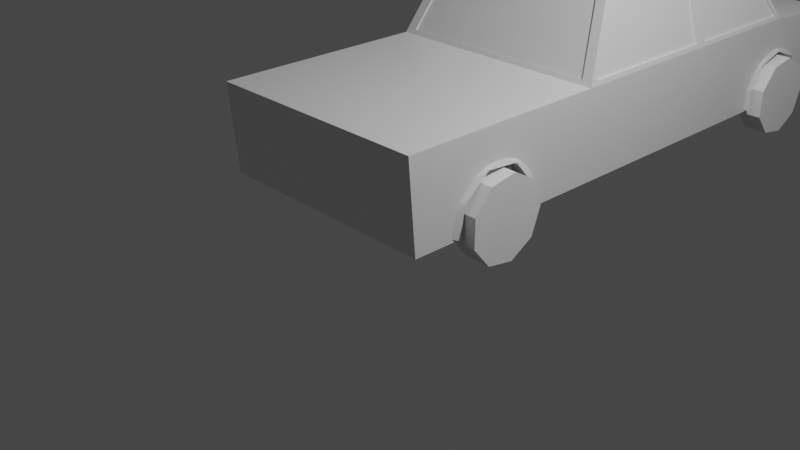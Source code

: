 # Source: untitled.blend  (saved by Blender 3.2.14; exported with 4.5.12 LTS)
import bpy
from mathutils import Matrix  # noqa: F401  (used for matrix-valued properties, if any)

bpy.ops.wm.read_factory_settings(use_empty=True)
scene = bpy.context.scene
scene.name = 'Scene'

# ---- collections
col_collection = bpy.data.collections.new('Collection'); scene.collection.children.link(col_collection)

# ---- materials (node trees are filled in below, after node groups)
mat_material = bpy.data.materials.new('Material')
mat_material.alpha_threshold = 0.0
mat_material.use_transparent_shadow = False
mat_material.line_color = (0.0, 0.0, 0.0, 1.0)

# ---- material node trees
mat_material.use_nodes = True; mat_material.node_tree.nodes.clear()
_N = mat_material.node_tree.nodes; _L = mat_material.node_tree.links
n0 = _N.new('ShaderNodeOutputMaterial'); n0.name = 'Material Output'; n0.location = (300, 300)
n1 = _N.new('ShaderNodeBsdfPrincipled'); n1.name = 'Principled BSDF'; n1.location = (10, 300)
n1.distribution = 'GGX'
n1.subsurface_method = 'RANDOM_WALK_SKIN'
n1.inputs[2].default_value = 0.4
n1.inputs[3].default_value = 1.45
n1.inputs[27].default_value = (0.0, 0.0, 0.0, 1.0)
n1.inputs[28].default_value = 1.0
_L.new(n1.outputs[0], n0.inputs[0])
n0.is_active_output = True

# ---- world
world_world = bpy.data.worlds.new('World'); scene.world = world_world
world_world.use_nodes = True; world_world.node_tree.nodes.clear()
_N = world_world.node_tree.nodes; _L = world_world.node_tree.links
n0 = _N.new('ShaderNodeOutputWorld'); n0.name = 'World Output'; n0.location = (300, 300)
n1 = _N.new('ShaderNodeBackground'); n1.name = 'Background'; n1.location = (10, 300)
n1.inputs[0].default_value = (0.05088, 0.05088, 0.05088, 1.0)
_L.new(n1.outputs[0], n0.inputs[0])
n0.is_active_output = True
world_world.color = (0.05088, 0.05088, 0.05088)
world_world.use_sun_shadow = False
world_world.sun_shadow_jitter_overblur = 0.0

# ---- cameras
cam_camera = bpy.data.cameras.new('Camera')
cam_camera.clip_end = 100.0
cam_camera.ortho_scale = 7.314

# ---- lights
light_light = bpy.data.lights.new('Light', 'POINT')
light_light.transmission_factor = 0.0
light_light.energy = 1000.0
light_light.shadow_soft_size = 0.1
light_light.shadow_maximum_resolution = 0.006
light_light.use_absolute_resolution = True

# ---- meshes
me_cube = bpy.data.meshes.new('Cube')
me_cube.from_pydata([(1.28, 1.311, 1.4), (1.28, 2.4, 0.4), (-1.1, 0.5199, 0.4101), (1.28, -1.1, 1.4), (1.28, -1.012, 0.4032), (-1.28, 1.311, 1.4), (-1.28, 2.4, 0.4), (-1.28, -1.1, 1.4), (-1.28, -1.007, 0.4007), (1.28, 4.8, 1.4), (-1.28, 4.8, 1.4), (1.28, 6.0, 1.3), (1.28, 5.891, 0.4011), (-1.28, 6.0, 1.3), (-1.28, 5.885, 0.4028), (1.28, 0.25, 1.4), (-1.28, 0.25, 1.4), (1.453e-09, 4.15, 0.4), (-1.1, -0.4883, 0.4048), (-1.1, -0.4126, 0.7738), (-1.1, -0.1916, 0.965), (-1.1, 0.148, 0.9959), (-1.1, 0.426, 0.7951), (1.1, 0.5197, 0.4023), (1.1, -0.4883, 0.4048), (1.1, -0.4126, 0.7738), (1.1, -0.1486, 0.9876), (1.1, 0.1597, 0.9838), (1.1, 0.3995, 0.8382), (1.1, 5.303, 0.4001), (1.1, 4.324, 0.4), (1.1, 4.32, 0.6367), (1.1, 4.572, 0.9554), (1.1, 4.948, 0.9959), (1.1, 5.285, 0.7161), (-1.1, 5.303, 0.4001), (-1.1, 4.312, 0.4048), (-1.1, 4.437, 0.8583), (-1.1, 4.802, 1.008), (-1.1, 5.127, 0.9068), (-1.1, 5.307, 0.612), (-1.28, 0.2915, 0.9181), (-1.28, 0.2667, 0.9313), (-1.28, 0.3672, 0.856), (-1.28, 0.4294, 0.7802), (-1.28, 0.4723, 0.7), (1.28, -0.4752, 0.4), (1.28, -0.1777, 0.9643), (1.28, -0.08387, 0.9928), (1.28, 0.2667, 0.9313), (1.28, 0.1112, 0.9928), (1.28, 0.205, 0.9643), (1.28, 0.01367, 1.002), (1.28, -0.4021, 0.7802), (1.28, -0.4449, 0.7), (1.28, -0.2641, 0.9181), (1.28, -0.3399, 0.856), (1.28, 4.323, 0.4049), (1.28, 4.325, 0.4), (1.28, 4.314, 0.5024), (1.28, 4.323, 0.5999), (1.28, 4.355, 0.7), (1.28, 4.352, 0.6937), (-1.28, 4.355, 0.7), (-1.28, 4.398, 0.7802), (-1.28, 4.46, 0.856), (-1.28, 4.8, 1.001), (-1.28, 4.622, 0.9643), (-1.28, 4.716, 0.9928), (-1.28, 4.536, 0.9181), (-1.28, 4.325, 0.4), (1.28, 5.303, 0.4), (-1.28, 5.303, 0.4), (-1.28, 5.28, 0.68), (-1.28, 5.314, 0.5024), (-1.28, 5.304, 0.4049), (-1.28, 5.304, 0.5999), (-1.28, 4.814, 1.002), (-1.28, 5.005, 0.9643), (-1.28, 4.911, 0.9928), (-1.28, 5.167, 0.856), (-1.28, 5.091, 0.9181), (-1.28, 5.276, 0.6937), (-1.28, 5.229, 0.7802), (-1.28, 4.352, 0.6937), (-1.28, 4.323, 0.4049), (-1.28, 4.314, 0.5024), (-1.28, 4.323, 0.5999), (1.28, 4.814, 1.002), (1.28, 4.8, 1.001), (1.28, 5.005, 0.9643), (1.28, 4.911, 0.9928), (1.28, 5.276, 0.6937), (1.28, 5.28, 0.68), (1.28, 5.229, 0.7802), (1.28, 5.167, 0.856), (1.28, 5.091, 0.9181), (1.28, 5.304, 0.4049), (1.28, 5.314, 0.5024), (1.28, 5.304, 0.5999), (1.28, 4.398, 0.7802), (1.28, 4.46, 0.856), (1.28, 4.622, 0.9643), (1.28, 4.716, 0.9928), (1.28, 4.536, 0.9181), (1.28, -0.4767, 0.5999), (1.28, -0.4483, 0.6937), (1.28, -0.4863, 0.5024), (1.28, -0.4767, 0.4049), (1.28, 0.4723, 0.7), (1.28, 0.4756, 0.6937), (1.28, 0.5137, 0.5024), (1.28, 0.5041, 0.4049), (1.28, 0.5041, 0.5999), (1.28, 0.5026, 0.4), (1.28, 0.2915, 0.9181), (1.28, 0.4294, 0.7802), (1.28, 0.3672, 0.856), (-1.28, -0.4752, 0.4), (-1.28, 0.5026, 0.4), (-1.28, 0.4756, 0.6937), (-1.28, 0.5137, 0.5024), (-1.28, 0.5041, 0.5999), (-1.28, 0.5041, 0.4049), (-1.28, -0.4449, 0.7), (-1.28, -0.4483, 0.6937), (-1.28, -0.4767, 0.5999), (-1.28, -0.4863, 0.5024), (-1.28, -0.4767, 0.4049), (-1.28, -0.4021, 0.7802), (-1.28, -0.1777, 0.9643), (-1.28, -0.2641, 0.9181), (-1.28, -0.3399, 0.856), (-1.28, 0.01367, 1.002), (-1.28, 0.205, 0.9643), (-1.28, 0.1112, 0.9928), (-1.28, -0.08387, 0.9928), (1.309, -0.1331, 0.9903), (1.309, 0.2377, 0.9589), (1.309, -0.4347, 0.7466), (1.309, -0.4765, 0.4), (1.31, 0.505, 0.6483), (1.309, 0.5027, 0.4), (1.309, 4.323, 0.4), (1.309, 4.337, 0.6638), (1.309, 5.303, 0.4), (1.309, 4.828, 1.007), (1.31, 5.312, 0.5864), (1.31, 5.143, 0.8941), (1.309, 4.502, 0.9079), (-1.309, 4.393, 0.7809), (-1.31, 4.615, 0.9679), (-1.316, 4.318, 0.3991), (-1.309, 5.256, 0.7583), (-1.309, 5.305, 0.4), (-1.309, 4.932, 1.003), (-1.309, 0.1908, 0.9753), (-1.309, 0.4534, 0.7581), (-1.309, 0.5048, 0.3999), (-1.309, -0.4032, 0.7893), (-1.315, -0.482, 0.3992), (-1.309, -0.1331, 0.9903), (1.267, -0.5793, 0.4307), (1.268, -0.166, 1.035), (1.268, 0.2985, 0.9875), (1.268, 0.07122, 1.059), (1.268, -0.4916, 0.7904), (1.268, -0.5475, 0.6858), (1.267, -0.3751, 0.9225), (1.268, -0.5819, 0.5723), (1.268, -0.5935, 0.4543), (1.267, 0.5906, 0.6415), (1.265, 0.6072, 0.4373), (1.267, 0.4819, 0.838), (-1.268, 0.2985, 0.9875), (-1.267, 0.4819, 0.838), (-1.267, 0.5906, 0.6415), (-1.267, -0.5794, 0.4307), (-1.265, 0.607, 0.4373), (-1.268, -0.5475, 0.6858), (-1.268, -0.5819, 0.5723), (-1.268, -0.5935, 0.4543), (-1.268, -0.4916, 0.7904), (-1.268, -0.166, 1.035), (-1.267, -0.3751, 0.9225), (-1.268, 0.07122, 1.059), (1.265, 4.223, 0.4404), (1.267, 4.239, 0.6418), (1.265, 5.405, 0.4404), (1.268, 4.814, 1.056), (1.268, 4.99, 1.032), (1.267, 5.352, 0.7287), (1.267, 5.197, 0.9204), (1.268, 5.402, 0.5732), (1.268, 4.315, 0.7895), (1.267, 4.43, 0.9204), (1.268, 4.638, 1.032), (-1.267, 4.239, 0.6418), (-1.268, 4.315, 0.7895), (-1.267, 4.43, 0.9204), (-1.268, 4.814, 1.056), (-1.268, 4.638, 1.032), (-1.265, 4.223, 0.4404), (-1.267, 5.352, 0.7287), (-1.265, 5.405, 0.4404), (-1.268, 5.402, 0.5732), (-1.268, 4.99, 1.032), (-1.267, 5.197, 0.9204)], [], [(16, 7, 3), (7, 8, 4), (43, 41, 42, 16, 5, 45, 44), (11, 12, 14), (14, 12, 17), (11, 13, 10), (9, 11, 10), (6, 17, 23), (9, 12, 11), (98, 97, 71, 12, 93, 99), (117, 116, 109, 0, 15, 49, 115), (8, 118, 18), (1, 114, 23), (5, 15, 0), (119, 2, 123), (18, 118, 128), (18, 128, 127), (18, 127, 126), (19, 125, 124), (19, 129, 132), (20, 131, 130), (20, 130, 136), (21, 133, 135), (21, 135, 134), (21, 134, 42), (22, 44, 45), (2, 122, 121), (112, 23, 114), (28, 110, 109, 116), (31, 100, 61), (96, 33, 34, 95), (34, 99, 93), (72, 35, 75), (36, 70, 85), (36, 85, 86), (36, 86, 87), (37, 84, 63), (37, 64, 65), (37, 65, 69), (37, 69, 67), (38, 68, 66), (38, 77, 79), (39, 78, 81), (39, 81, 80), (39, 80, 83), (40, 82, 73), (40, 76, 74), (54, 139, 106), (106, 139, 105), (108, 140, 46), (107, 140, 108), (48, 137, 47), (49, 138, 51), (113, 141, 110), (114, 142, 112), (109, 141, 116), (53, 139, 54), (47, 137, 55), (111, 141, 113), (93, 147, 92), (59, 143, 57), (102, 149, 104), (61, 144, 62), (71, 145, 97), (62, 144, 60), (94, 148, 95), (99, 147, 93), (101, 149, 100), (95, 148, 96), (88, 146, 89), (96, 148, 90), (98, 147, 99), (89, 146, 103), (91, 146, 88), (104, 149, 101), (57, 143, 58), (80, 153, 83), (69, 151, 67), (70, 152, 85), (85, 152, 86), (79, 155, 78), (82, 153, 73), (86, 152, 87), (78, 155, 81), (73, 153, 76), (75, 154, 72), (63, 150, 64), (83, 153, 82), (66, 155, 77), (74, 154, 75), (77, 155, 79), (67, 151, 68), (84, 150, 63), (64, 150, 65), (136, 161, 133), (127, 160, 126), (42, 156, 41), (43, 157, 44), (120, 157, 122), (44, 157, 45), (45, 157, 120), (125, 159, 124), (134, 156, 42), (129, 159, 132), (135, 156, 134), (128, 160, 127), (121, 158, 123), (118, 160, 128), (123, 158, 119), (124, 159, 129), (141, 173, 138), (137, 165, 163), (137, 163, 168), (139, 166, 167), (139, 167, 169), (138, 165, 137), (139, 168, 166), (156, 185, 174), (160, 177, 181), (159, 184, 161), (157, 175, 176), (148, 190, 146), (149, 195, 194), (146, 189, 196), (149, 196, 195), (147, 191, 148), (155, 200, 206), (150, 199, 151), (155, 206, 207), (152, 197, 150), (153, 207, 203), (153, 203, 205), (4, 8, 23, 24, 46), (50, 51, 49, 15, 3, 4, 54, 53, 56, 55, 47, 48, 52), (59, 60, 62, 61, 0, 1, 58, 57), (6, 70, 36, 17), (65, 64, 63, 5, 10, 66, 68, 67, 69), (10, 13, 14), (17, 12, 71, 29, 30), (14, 17, 36, 35, 72), (74, 76, 73, 14, 72, 75), (1, 17, 30, 58), (83, 80, 81, 78, 79, 77, 66, 10, 14, 73, 82), (13, 11, 14), (23, 17, 1), (84, 87, 86, 85, 70, 6, 5, 63), (88, 91, 90, 96, 95, 94, 92, 93, 12, 9, 89), (100, 101, 104, 102, 103, 89, 9, 0, 61), (108, 107, 105, 106, 54, 4, 46), (110, 113, 111, 112, 114, 1, 0, 109), (23, 8, 18), (6, 23, 18, 2, 119), (121, 122, 120, 45, 5, 6, 119, 123), (125, 126, 127, 128, 118, 8, 124), (134, 135, 133, 136, 130, 131, 132, 129, 124, 8, 7, 16, 42), (126, 125, 19, 18), (3, 7, 4), (5, 3, 15), (5, 16, 3), (2, 121, 123), (132, 131, 20, 19), (124, 129, 19), (136, 133, 21, 20), (41, 43, 22, 21), (42, 41, 21), (22, 43, 44), (120, 22, 45), (20, 21, 22, 2, 18, 19), (120, 122, 2, 22), (105, 24, 25, 106), (23, 112, 111), (108, 46, 24), (24, 107, 108), (24, 105, 107), (25, 53, 54, 106), (56, 25, 26, 55), (25, 56, 53), (52, 26, 27, 50), (26, 47, 55), (26, 48, 47), (26, 52, 48), (27, 51, 50), (27, 28, 115, 49, 51), (28, 117, 115), (28, 116, 117), (110, 28, 23, 113), (23, 111, 113), (23, 28, 27, 26, 25, 24), (98, 34, 29, 97), (57, 30, 31, 59), (29, 71, 97), (57, 58, 30), (100, 31, 32, 101), (31, 60, 59), (31, 62, 60), (62, 31, 61), (32, 104, 101), (32, 102, 104), (32, 103, 102), (32, 33, 88, 89, 103), (33, 91, 88), (33, 90, 91), (33, 96, 90), (34, 94, 95), (34, 92, 94), (92, 34, 93), (34, 98, 99), (29, 34, 33, 32, 31, 30), (74, 75, 35, 40), (87, 84, 37, 36), (67, 68, 38, 37), (63, 64, 37), (79, 78, 39, 38), (66, 77, 38), (83, 82, 40, 39), (38, 39, 40, 35, 36, 37), (139, 56, 55, 137), (76, 40, 73), (139, 140, 107, 105), (53, 56, 139), (48, 52, 137), (49, 115, 138), (115, 117, 138), (138, 137, 52, 50), (109, 110, 141), (50, 51, 138), (141, 138, 117, 116), (141, 111, 112, 142), (149, 102, 103, 146), (143, 59, 60, 144), (148, 94, 92, 147), (146, 91, 90, 148), (147, 98, 97, 145), (144, 61, 100, 149), (154, 74, 76, 153), (151, 69, 65, 150), (155, 66, 68, 151), (150, 84, 87, 152), (153, 80, 81, 155), (159, 125, 126, 160), (157, 43, 41, 156), (130, 131, 161), (158, 121, 122, 157), (156, 135, 133, 161), (136, 130, 161), (159, 161, 131, 132), (169, 170, 140, 139), (141, 142, 172), (141, 171, 173), (141, 172, 171), (139, 137, 168), (138, 173, 164), (140, 170, 162), (138, 164, 165), (176, 178, 158, 157), (160, 181, 180), (179, 159, 160, 180), (161, 184, 183), (174, 175, 157, 156), (159, 182, 184), (159, 179, 182), (156, 161, 185), (161, 183, 185), (187, 186, 143, 144), (148, 191, 192), (194, 187, 144, 149), (200, 155, 151, 201), (148, 192, 190), (147, 145, 188), (147, 188, 193), (147, 193, 191), (146, 190, 189), (149, 146, 196), (152, 202, 197), (153, 155, 207), (150, 197, 198), (205, 204, 154, 153), (151, 199, 201), (150, 198, 199)])
_uv = me_cube.uv_layers.new(name='UVMap')
_uv.uv.foreach_set('vector', [0.875, 0.625, 0.875, 0.75, 0.625, 0.75, 0.625, 1.0, 0.3758, 1.0, 0.3771, 0.75, 0.5278, 0.135, 0.539, 0.1275, 0.5413, 0.125, 0.625, 0.125, 0.625, 0.25, 0.5, 0.1436, 0.5143, 0.1405, 0.625, 0.5, 0.3755, 0.5, 0.3764, 0.25, 0.125, 0.5, 0.3755, 0.5, 0.25, 0.5, 0.625, 0.5, 0.875, 0.5, 0.875, 0.5, 0.625, 0.5, 0.625, 0.5, 0.875, 0.5, 0.125, 0.5, 0.25, 0.5, 0.3574, 0.6055, 0.625, 0.5, 0.3755, 0.5, 0.625, 0.5, 0.4209, 0.5, 0.3772, 0.5, 0.375, 0.5, 0.3755, 0.5, 0.5, 0.5, 0.4647, 0.5, 0.5278, 0.615, 0.5143, 0.6095, 0.5, 0.6064, 0.625, 0.5, 0.625, 0.625, 0.5413, 0.625, 0.539, 0.6225, 0.125, 0.75, 0.125, 0.6995, 0.1426, 0.6995, 0.375, 0.5, 0.375, 0.6055, 0.3574, 0.6055, 0.875, 0.5, 0.625, 0.625, 0.625, 0.5, 0.9671, 0.775, 0.9696, 1.0, 0.9688, 0.775, 0.531, 1.0, 0.5329, 0.775, 0.5312, 0.775, 0.531, 1.0, 0.5312, 0.775, 0.5, 0.775, 0.531, 1.0, 0.5, 0.775, 0.4688, 0.775, 0.4097, 1.0, 0.4375, 0.775, 0.4352, 0.775, 0.4097, 1.0, 0.4062, 0.775, 0.375, 0.775, 0.3164, 1.0, 0.3438, 0.775, 0.3125, 0.775, 0.3164, 1.0, 0.3125, 0.775, 0.2812, 0.775, 0.2078, 1.0, 0.25, 0.775, 0.2188, 0.775, 0.2078, 1.0, 0.2188, 0.775, 0.1875, 0.775, 0.2078, 1.0, 0.1875, 0.775, 0.1652, 0.775, 0.09821, 1.0, 0.09375, 0.775, 0.06476, 0.775, 0.01562, 1.0, 0.03125, 0.775, 0.0, 0.775, 0.9688, 0.725, 0.9678, 0.5, 0.9671, 0.725, 0.114, 0.5, 0.0625, 0.725, 0.06476, 0.725, 0.09375, 0.725, 0.4578, 0.5, 0.4062, 0.725, 0.4352, 0.725, 0.1562, 0.725, 0.2077, 0.5, 0.06754, 0.5, 0.125, 0.725, 0.06754, 0.5, 0.03125, 0.725, 0.05793, 0.725, 0.9671, 0.775, 0.9672, 1.0, 0.9688, 0.775, 0.531, 1.0, 0.5329, 0.775, 0.5312, 0.775, 0.531, 1.0, 0.5312, 0.775, 0.5, 0.775, 0.531, 1.0, 0.5, 0.775, 0.4688, 0.775, 0.3799, 1.0, 0.4375, 0.775, 0.4352, 0.775, 0.3799, 1.0, 0.4062, 0.775, 0.375, 0.775, 0.3799, 1.0, 0.375, 0.775, 0.3438, 0.775, 0.3799, 1.0, 0.3438, 0.775, 0.3125, 0.775, 0.2535, 1.0, 0.2812, 0.775, 0.2544, 0.775, 0.2535, 1.0, 0.25, 0.775, 0.2188, 0.775, 0.1452, 1.0, 0.1875, 0.775, 0.1562, 0.775, 0.1452, 1.0, 0.1562, 0.775, 0.125, 0.775, 0.1452, 1.0, 0.125, 0.775, 0.09375, 0.775, 0.03473, 1.0, 0.0625, 0.775, 0.05793, 0.775, 0.03473, 1.0, 0.03125, 0.775, 0.0, 0.775, 0.5, 0.6929, 0.5008, 0.6901, 0.4974, 0.6933, 0.4974, 0.6933, 0.5008, 0.6901, 0.4583, 0.6972, 0.377, 0.6996, 0.3751, 0.6995, 0.375, 0.6995, 0.4177, 0.6993, 0.3751, 0.6995, 0.377, 0.6996, 0.5523, 0.6576, 0.5483, 0.6618, 0.5472, 0.6665, 0.5413, 0.625, 0.5432, 0.6283, 0.5472, 0.6307, 0.4583, 0.604, 0.4704, 0.6059, 0.4974, 0.6061, 0.375, 0.6055, 0.375, 0.6055, 0.377, 0.6053, 0.5, 0.6064, 0.4704, 0.6059, 0.5143, 0.6095, 0.5143, 0.6885, 0.5008, 0.6901, 0.5, 0.6929, 0.5472, 0.6665, 0.5483, 0.6618, 0.539, 0.6748, 0.4177, 0.6038, 0.4704, 0.6059, 0.4583, 0.604, 0.5, 0.5, 0.4563, 0.5, 0.5025, 0.5, 0.4177, 0.5, 0.3751, 0.5, 0.377, 0.5, 0.5472, 0.5, 0.5339, 0.5, 0.539, 0.5, 0.5, 0.5, 0.4843, 0.5, 0.4974, 0.5, 0.375, 0.5, 0.375, 0.5, 0.3772, 0.5, 0.4974, 0.5, 0.4843, 0.5, 0.4583, 0.5, 0.5179, 0.5, 0.5345, 0.5, 0.5313, 0.5, 0.4647, 0.5, 0.4563, 0.5, 0.5, 0.5, 0.5278, 0.5, 0.5339, 0.5, 0.5143, 0.5, 0.5313, 0.5, 0.5345, 0.5, 0.5419, 0.5, 0.5542, 0.5, 0.5534, 0.5, 0.5538, 0.5, 0.5419, 0.5, 0.5345, 0.5, 0.5494, 0.5, 0.4209, 0.5, 0.4563, 0.5, 0.4647, 0.5, 0.5538, 0.5, 0.5534, 0.5, 0.5523, 0.5, 0.5535, 0.5, 0.5534, 0.5, 0.5542, 0.5, 0.539, 0.5, 0.5339, 0.5, 0.5278, 0.5, 0.377, 0.5, 0.3751, 0.5, 0.375, 0.5, 0.5313, 0.25, 0.5082, 0.25, 0.5179, 0.25, 0.539, 0.25, 0.5457, 0.25, 0.5472, 0.25, 0.375, 0.25, 0.3749, 0.25, 0.377, 0.25, 0.377, 0.25, 0.3749, 0.25, 0.4177, 0.25, 0.5535, 0.25, 0.5509, 0.25, 0.5494, 0.25, 0.5025, 0.25, 0.5082, 0.25, 0.5, 0.25, 0.4177, 0.25, 0.3749, 0.25, 0.4583, 0.25, 0.5494, 0.25, 0.5509, 0.25, 0.5419, 0.25, 0.5, 0.25, 0.5082, 0.25, 0.4647, 0.25, 0.3772, 0.25, 0.3751, 0.25, 0.375, 0.25, 0.5, 0.25, 0.5129, 0.25, 0.5143, 0.25, 0.5179, 0.25, 0.5082, 0.25, 0.5025, 0.25, 0.5538, 0.25, 0.5509, 0.25, 0.5542, 0.25, 0.4209, 0.25, 0.3751, 0.25, 0.3772, 0.25, 0.5542, 0.25, 0.5509, 0.25, 0.5535, 0.25, 0.5472, 0.25, 0.5457, 0.25, 0.5523, 0.25, 0.4974, 0.25, 0.5129, 0.25, 0.5, 0.25, 0.5143, 0.25, 0.5129, 0.25, 0.5278, 0.25, 0.5523, 0.09239, 0.5483, 0.08822, 0.554, 0.1016, 0.4177, 0.05068, 0.3749, 0.05045, 0.4583, 0.05283, 0.5413, 0.125, 0.5473, 0.1177, 0.539, 0.1275, 0.5278, 0.135, 0.5044, 0.1407, 0.5143, 0.1405, 0.4974, 0.1439, 0.5044, 0.1407, 0.4583, 0.146, 0.5143, 0.1405, 0.5044, 0.1407, 0.5, 0.1436, 0.5, 0.1436, 0.5044, 0.1407, 0.4974, 0.1439, 0.4974, 0.05669, 0.5143, 0.06239, 0.5, 0.05708, 0.5472, 0.1193, 0.5473, 0.1177, 0.5413, 0.125, 0.5143, 0.06153, 0.5143, 0.06239, 0.5278, 0.06775, 0.5523, 0.1107, 0.5473, 0.1177, 0.5472, 0.1193, 0.377, 0.05038, 0.3749, 0.05045, 0.4177, 0.05068, 0.4177, 0.1462, 0.3751, 0.1445, 0.377, 0.1447, 0.375, 0.05046, 0.3749, 0.05045, 0.377, 0.05038, 0.377, 0.1447, 0.3751, 0.1445, 0.375, 0.1445, 0.5, 0.05708, 0.5143, 0.06239, 0.5143, 0.06153, 0.4704, 0.6059, 0.5209, 0.6121, 0.5432, 0.6283, 0.5483, 0.6618, 0.5531, 0.6439, 0.5497, 0.6622, 0.5483, 0.6618, 0.5497, 0.6622, 0.5332, 0.6787, 0.5008, 0.6901, 0.5143, 0.6885, 0.4974, 0.6933, 0.5008, 0.6901, 0.4974, 0.6933, 0.4583, 0.6972, 0.5432, 0.6283, 0.5531, 0.6439, 0.5483, 0.6618, 0.5008, 0.6901, 0.5332, 0.6787, 0.5143, 0.6885, 0.5473, 0.1177, 0.5531, 0.1061, 0.543, 0.1236, 0.3749, 0.05045, 0.375, 0.05046, 0.4177, 0.05068, 0.5143, 0.06239, 0.5332, 0.07135, 0.5483, 0.08822, 0.5044, 0.1407, 0.5209, 0.1379, 0.4815, 0.1447, 0.5345, 0.5, 0.5514, 0.5, 0.5534, 0.5, 0.5339, 0.5, 0.5332, 0.5, 0.5143, 0.5, 0.5534, 0.5, 0.5542, 0.5, 0.5497, 0.5, 0.5339, 0.5, 0.5497, 0.5, 0.5332, 0.5, 0.4563, 0.5, 0.5084, 0.5, 0.5345, 0.5, 0.5509, 0.25, 0.5542, 0.25, 0.5514, 0.25, 0.5129, 0.25, 0.5332, 0.25, 0.5457, 0.25, 0.5509, 0.25, 0.5514, 0.25, 0.5364, 0.25, 0.3749, 0.25, 0.4815, 0.25, 0.5129, 0.25, 0.5082, 0.25, 0.5364, 0.25, 0.5084, 0.25, 0.5082, 0.25, 0.5084, 0.25, 0.4647, 0.25, 0.3771, 0.75, 0.125, 0.75, 0.3574, 0.6055, 0.3574, 0.6995, 0.375, 0.6995, 0.5523, 0.6393, 0.5472, 0.6307, 0.5413, 0.625, 0.625, 0.625, 0.625, 0.75, 0.3771, 0.75, 0.5, 0.6929, 0.5143, 0.6885, 0.5278, 0.6822, 0.539, 0.6748, 0.5472, 0.6665, 0.5523, 0.6576, 0.554, 0.6484, 0.4177, 0.5, 0.4583, 0.5, 0.4974, 0.5, 0.5, 0.5, 0.625, 0.5, 0.375, 0.5, 0.375, 0.5, 0.377, 0.5, 0.125, 0.5, 0.125, 0.5, 0.1426, 0.5, 0.25, 0.5, 0.5278, 0.25, 0.5143, 0.25, 0.5, 0.25, 0.625, 0.25, 0.625, 0.25, 0.5538, 0.25, 0.5523, 0.25, 0.5472, 0.25, 0.539, 0.25, 0.625, 0.25, 0.625, 0.25, 0.3764, 0.25, 0.25, 0.5, 0.3755, 0.5, 0.375, 0.5, 0.3574, 0.5, 0.3574, 0.5, 0.125, 0.5, 0.25, 0.5, 0.1426, 0.5, 0.1426, 0.5, 0.125, 0.5, 0.4209, 0.25, 0.4647, 0.25, 0.5, 0.25, 0.3764, 0.25, 0.375, 0.25, 0.3772, 0.25, 0.375, 0.5, 0.25, 0.5, 0.3574, 0.5, 0.375, 0.5, 0.5179, 0.25, 0.5313, 0.25, 0.5419, 0.25, 0.5494, 0.25, 0.5535, 0.25, 0.5542, 0.25, 0.5538, 0.25, 0.625, 0.25, 0.3764, 0.25, 0.5, 0.25, 0.5025, 0.25, 0.625, 0.25, 0.625, 0.5, 0.3764, 0.25, 0.3574, 0.6055, 0.25, 0.5, 0.375, 0.5, 0.4974, 0.25, 0.4583, 0.25, 0.4177, 0.25, 0.377, 0.25, 0.375, 0.25, 0.375, 0.25, 0.625, 0.25, 0.5, 0.25, 0.5542, 0.5, 0.5535, 0.5, 0.5494, 0.5, 0.5419, 0.5, 0.5313, 0.5, 0.5179, 0.5, 0.5025, 0.5, 0.5, 0.5, 0.3755, 0.5, 0.625, 0.5, 0.5538, 0.5, 0.5143, 0.5, 0.5278, 0.5, 0.539, 0.5, 0.5472, 0.5, 0.5523, 0.5, 0.5538, 0.5, 0.625, 0.5, 0.625, 0.5, 0.5, 0.5, 0.377, 0.6996, 0.4177, 0.6993, 0.4583, 0.6972, 0.4974, 0.6933, 0.5, 0.6929, 0.3771, 0.75, 0.375, 0.6995, 0.4974, 0.6061, 0.4583, 0.604, 0.4177, 0.6038, 0.377, 0.6053, 0.375, 0.6055, 0.375, 0.5, 0.625, 0.5, 0.5, 0.6064, 0.3574, 0.6055, 0.125, 0.75, 0.1426, 0.6995, 0.125, 0.5, 0.3574, 0.6055, 0.1426, 0.6995, 0.1426, 0.6055, 0.125, 0.6055, 0.4177, 0.1462, 0.4583, 0.146, 0.4974, 0.1439, 0.5, 0.1436, 0.625, 0.25, 0.375, 0.25, 0.375, 0.1445, 0.377, 0.1447, 0.4974, 0.05669, 0.4583, 0.05283, 0.4177, 0.05068, 0.377, 0.05038, 0.375, 0.05046, 0.3758, 0.0, 0.5, 0.05708, 0.5472, 0.1193, 0.5523, 0.1107, 0.554, 0.1016, 0.5523, 0.09239, 0.5472, 0.08348, 0.539, 0.07516, 0.5278, 0.06775, 0.5143, 0.06153, 0.5, 0.05708, 0.3758, 0.0, 0.625, 0.0, 0.625, 0.125, 0.5413, 0.125, 0.4688, 0.775, 0.4375, 0.775, 0.4097, 1.0, 0.531, 1.0, 0.625, 0.75, 0.625, 1.0, 0.3771, 0.75, 0.875, 0.5, 0.625, 0.75, 0.625, 0.625, 0.875, 0.5, 0.875, 0.625, 0.625, 0.75, 0.9696, 1.0, 1.0, 0.775, 0.9688, 0.775, 0.375, 0.775, 0.3438, 0.775, 0.3164, 1.0, 0.4097, 1.0, 0.4352, 0.775, 0.4062, 0.775, 0.4097, 1.0, 0.2812, 0.775, 0.25, 0.775, 0.2078, 1.0, 0.3164, 1.0, 0.1562, 0.775, 0.125, 0.775, 0.09821, 1.0, 0.2078, 1.0, 0.1652, 0.775, 0.1562, 0.775, 0.2078, 1.0, 0.09821, 1.0, 0.125, 0.775, 0.09375, 0.775, 0.0625, 0.775, 0.09821, 1.0, 0.06476, 0.775, 0.03321, 0.1539, 0.02383, 0.3114, 0.1654, 0.4431, 0.2972, 0.4849, 0.2021, 0.01517, 0.1226, 0.04996, 0.0625, 0.775, 0.03125, 0.775, 0.01562, 1.0, 0.09821, 1.0, 0.4688, 0.725, 0.531, 0.5, 0.4097, 0.5, 0.4375, 0.725, 0.9678, 0.5, 0.9688, 0.725, 1.0, 0.725, 0.5312, 0.725, 0.5329, 0.725, 0.531, 0.5, 0.531, 0.5, 0.5, 0.725, 0.5312, 0.725, 0.531, 0.5, 0.4688, 0.725, 0.5, 0.725, 0.4097, 0.5, 0.4062, 0.725, 0.4352, 0.725, 0.4375, 0.725, 0.375, 0.725, 0.4097, 0.5, 0.3014, 0.5, 0.3438, 0.725, 0.4097, 0.5, 0.375, 0.725, 0.4062, 0.725, 0.25, 0.725, 0.3014, 0.5, 0.2031, 0.5, 0.2188, 0.725, 0.3014, 0.5, 0.3125, 0.725, 0.3438, 0.725, 0.3014, 0.5, 0.2812, 0.725, 0.3125, 0.725, 0.3014, 0.5, 0.25, 0.725, 0.2812, 0.725, 0.2031, 0.5, 0.1875, 0.725, 0.2188, 0.725, 0.2031, 0.5, 0.114, 0.5, 0.1562, 0.725, 0.1652, 0.725, 0.1875, 0.725, 0.114, 0.5, 0.125, 0.725, 0.1562, 0.725, 0.114, 0.5, 0.09375, 0.725, 0.125, 0.725, 0.0625, 0.725, 0.114, 0.5, 0.01843, 0.5, 0.03125, 0.725, 0.01843, 0.5, 0.0, 0.725, 0.03125, 0.725, 0.7951, 0.4848, 0.9039, 0.4267, 0.9786, 0.3193, 0.9722, 0.1756, 0.8774, 0.04996, 0.7979, 0.01517, 1.0, 0.725, 1.0, 0.5, 0.9672, 0.5, 0.9688, 0.725, 0.5312, 0.725, 0.5328, 0.5, 0.4578, 0.5, 0.5, 0.725, 0.9672, 0.5, 0.9671, 0.725, 0.9688, 0.725, 0.5312, 0.725, 0.5329, 0.725, 0.5328, 0.5, 0.4062, 0.725, 0.4578, 0.5, 0.3281, 0.5, 0.375, 0.725, 0.4578, 0.5, 0.4688, 0.725, 0.5, 0.725, 0.4578, 0.5, 0.4375, 0.725, 0.4688, 0.725, 0.4375, 0.725, 0.4578, 0.5, 0.4352, 0.725, 0.3281, 0.5, 0.3438, 0.725, 0.375, 0.725, 0.3281, 0.5, 0.3125, 0.725, 0.3438, 0.725, 0.3281, 0.5, 0.2812, 0.725, 0.3125, 0.725, 0.3281, 0.5, 0.2077, 0.5, 0.25, 0.725, 0.2544, 0.725, 0.2812, 0.725, 0.2077, 0.5, 0.2188, 0.725, 0.25, 0.725, 0.2077, 0.5, 0.1875, 0.725, 0.2188, 0.725, 0.2077, 0.5, 0.1562, 0.725, 0.1875, 0.725, 0.06754, 0.5, 0.09375, 0.725, 0.125, 0.725, 0.06754, 0.5, 0.0625, 0.725, 0.09375, 0.725, 0.0625, 0.725, 0.06754, 0.5, 0.05793, 0.725, 0.06754, 0.5, 0.0, 0.725, 0.03125, 0.725, 0.7957, 0.4847, 0.8251, 0.4605, 0.9761, 0.3115, 0.9563, 0.1398, 0.8114, 0.02383, 0.7991, 0.0153, 1.0, 0.775, 0.9688, 0.775, 0.9672, 1.0, 1.0, 1.0, 0.4688, 0.775, 0.4375, 0.775, 0.3799, 1.0, 0.531, 1.0, 0.3125, 0.775, 0.2812, 0.775, 0.2535, 1.0, 0.3799, 1.0, 0.4352, 0.775, 0.4062, 0.775, 0.3799, 1.0, 0.2188, 0.775, 0.1875, 0.775, 0.1452, 1.0, 0.2535, 1.0, 0.2544, 0.775, 0.25, 0.775, 0.2535, 1.0, 0.09375, 0.775, 0.0625, 0.775, 0.03473, 1.0, 0.1452, 1.0, 0.0129, 0.2448, 0.06468, 0.3934, 0.3014, 0.4815, 0.2991, 0.4847, 0.2021, 0.01517, 0.09186, 0.08164, 0.5008, 0.6901, 0.5278, 0.6822, 0.539, 0.6748, 0.5483, 0.6618, 0.03125, 0.775, 0.03473, 1.0, 0.05793, 0.775, 0.5008, 0.6901, 0.3751, 0.6995, 0.4177, 0.6993, 0.4583, 0.6972, 0.5143, 0.6885, 0.5278, 0.6822, 0.5008, 0.6901, 0.5523, 0.6576, 0.554, 0.6484, 0.5483, 0.6618, 0.5413, 0.625, 0.539, 0.6225, 0.5432, 0.6283, 0.539, 0.6225, 0.5278, 0.615, 0.5432, 0.6283, 0.5432, 0.6283, 0.5483, 0.6618, 0.554, 0.6484, 0.5523, 0.6393, 0.5, 0.6064, 0.4974, 0.6061, 0.4704, 0.6059, 0.5523, 0.6393, 0.5472, 0.6307, 0.5432, 0.6283, 0.4704, 0.6059, 0.5432, 0.6283, 0.5278, 0.615, 0.5143, 0.6095, 0.4704, 0.6059, 0.4177, 0.6038, 0.377, 0.6053, 0.375, 0.6055, 0.5339, 0.5, 0.5472, 0.5, 0.5523, 0.5, 0.5534, 0.5, 0.3751, 0.5, 0.4177, 0.5, 0.4583, 0.5, 0.4843, 0.5, 0.5345, 0.5, 0.5179, 0.5, 0.5025, 0.5, 0.4563, 0.5, 0.5534, 0.5, 0.5535, 0.5, 0.5494, 0.5, 0.5345, 0.5, 0.4563, 0.5, 0.4209, 0.5, 0.3772, 0.5, 0.375, 0.5, 0.4843, 0.5, 0.5, 0.5, 0.5143, 0.5, 0.5339, 0.5, 0.3751, 0.25, 0.4209, 0.25, 0.4647, 0.25, 0.5082, 0.25, 0.5457, 0.25, 0.539, 0.25, 0.5278, 0.25, 0.5129, 0.25, 0.5509, 0.25, 0.5538, 0.25, 0.5523, 0.25, 0.5457, 0.25, 0.5129, 0.25, 0.4974, 0.25, 0.4583, 0.25, 0.3749, 0.25, 0.5082, 0.25, 0.5313, 0.25, 0.5419, 0.25, 0.5509, 0.25, 0.5143, 0.06239, 0.4974, 0.05669, 0.4583, 0.05283, 0.3749, 0.05045, 0.5044, 0.1407, 0.5278, 0.135, 0.539, 0.1275, 0.5473, 0.1177, 0.5472, 0.08348, 0.539, 0.07516, 0.5483, 0.08822, 0.3751, 0.1445, 0.4177, 0.1462, 0.4583, 0.146, 0.5044, 0.1407, 0.5473, 0.1177, 0.5523, 0.1107, 0.554, 0.1016, 0.5483, 0.08822, 0.5523, 0.09239, 0.5472, 0.08348, 0.5483, 0.08822, 0.5143, 0.06239, 0.5483, 0.08822, 0.539, 0.07516, 0.5278, 0.06775, 0.4583, 0.6972, 0.4177, 0.6993, 0.3751, 0.6995, 0.5008, 0.6901, 0.4704, 0.6059, 0.375, 0.6055, 0.3876, 0.605, 0.4704, 0.6059, 0.4815, 0.6053, 0.5209, 0.6121, 0.4704, 0.6059, 0.3876, 0.605, 0.4815, 0.6053, 0.5008, 0.6901, 0.5483, 0.6618, 0.5332, 0.6787, 0.5432, 0.6283, 0.5209, 0.6121, 0.543, 0.6264, 0.3751, 0.6995, 0.4177, 0.6993, 0.375, 0.6995, 0.5432, 0.6283, 0.543, 0.6264, 0.5531, 0.6439, 0.4815, 0.1447, 0.3875, 0.145, 0.3751, 0.1445, 0.5044, 0.1407, 0.3749, 0.05045, 0.4177, 0.05068, 0.4583, 0.05283, 0.4974, 0.05669, 0.5143, 0.06239, 0.3749, 0.05045, 0.4583, 0.05283, 0.5483, 0.08822, 0.5332, 0.07135, 0.5497, 0.08785, 0.543, 0.1236, 0.5209, 0.1379, 0.5044, 0.1407, 0.5473, 0.1177, 0.5143, 0.06239, 0.5143, 0.06153, 0.5332, 0.07135, 0.5143, 0.06239, 0.4974, 0.05669, 0.5143, 0.06153, 0.5473, 0.1177, 0.5483, 0.08822, 0.5531, 0.1061, 0.5483, 0.08822, 0.5497, 0.08785, 0.5531, 0.1061, 0.4815, 0.5, 0.3884, 0.5, 0.3751, 0.5, 0.4843, 0.5, 0.5345, 0.5, 0.5084, 0.5, 0.5364, 0.5, 0.5143, 0.5, 0.4815, 0.5, 0.4843, 0.5, 0.5339, 0.5, 0.5542, 0.25, 0.5509, 0.25, 0.5457, 0.25, 0.5497, 0.25, 0.5345, 0.5, 0.5364, 0.5, 0.5514, 0.5, 0.4563, 0.5, 0.375, 0.5, 0.3895, 0.5, 0.4563, 0.5, 0.3895, 0.5, 0.4647, 0.5, 0.4563, 0.5, 0.4647, 0.5, 0.5084, 0.5, 0.5534, 0.5, 0.5514, 0.5, 0.5542, 0.5, 0.5339, 0.5, 0.5534, 0.5, 0.5497, 0.5, 0.3749, 0.25, 0.3884, 0.25, 0.4815, 0.25, 0.5082, 0.25, 0.5509, 0.25, 0.5364, 0.25, 0.5129, 0.25, 0.4815, 0.25, 0.5143, 0.25, 0.4647, 0.25, 0.3894, 0.25, 0.3751, 0.25, 0.5082, 0.25, 0.5457, 0.25, 0.5332, 0.25, 0.5497, 0.25, 0.5129, 0.25, 0.5143, 0.25, 0.5332, 0.25])
me_cube.materials.append(mat_material)
me_cube.use_mirror_vertex_groups = False
me_cube.update()
me_cylinder_005 = bpy.data.meshes.new('Cylinder.005')
me_cylinder_005.from_pydata([(0.0, 1.0, -1.0), (0.0, 1.0, 1.0), (0.6428, 0.766, -1.0), (0.6428, 0.766, 1.0), (0.9848, 0.1736, -1.0), (0.9848, 0.1736, 1.0), (0.866, -0.5, -1.0), (0.866, -0.5, 1.0), (0.342, -0.9397, -1.0), (0.342, -0.9397, 1.0), (-0.342, -0.9397, -1.0), (-0.342, -0.9397, 1.0), (-0.866, -0.5, -1.0), (-0.866, -0.5, 1.0), (-0.9848, 0.1736, -1.0), (-0.9848, 0.1736, 1.0), (-0.6428, 0.766, -1.0), (-0.6428, 0.766, 1.0)], [], [(0, 1, 3, 2), (2, 3, 5, 4), (4, 5, 7, 6), (6, 7, 9, 8), (8, 9, 11, 10), (10, 11, 13, 12), (12, 13, 15, 14), (3, 1, 17, 15, 13, 11, 9, 7, 5), (14, 15, 17, 16), (16, 17, 1, 0), (0, 2, 4, 6, 8, 10, 12, 14, 16)])
_uv = me_cylinder_005.uv_layers.new(name='UVMap')
_uv.uv.foreach_set('vector', [1.0, 0.5, 1.0, 1.0, 0.8889, 1.0, 0.8889, 0.5, 0.8889, 0.5, 0.8889, 1.0, 0.7778, 1.0, 0.7778, 0.5, 0.7778, 0.5, 0.7778, 1.0, 0.6667, 1.0, 0.6667, 0.5, 0.6667, 0.5, 0.6667, 1.0, 0.5556, 1.0, 0.5556, 0.5, 0.5556, 0.5, 0.5556, 1.0, 0.4444, 1.0, 0.4444, 0.5, 0.4444, 0.5, 0.4444, 1.0, 0.3333, 1.0, 0.3333, 0.5, 0.3333, 0.5, 0.3333, 1.0, 0.2222, 1.0, 0.2222, 0.5, 0.4043, 0.4339, 0.25, 0.49, 0.09573, 0.4339, 0.01365, 0.2917, 0.04215, 0.13, 0.1679, 0.02447, 0.3321, 0.02447, 0.4578, 0.13, 0.4864, 0.2917, 0.2222, 0.5, 0.2222, 1.0, 0.1111, 1.0, 0.1111, 0.5, 0.1111, 0.5, 0.1111, 1.0, 4.47e-08, 1.0, 4.47e-08, 0.5, 0.75, 0.49, 0.9043, 0.4339, 0.9864, 0.2917, 0.9578, 0.13, 0.8321, 0.02447, 0.6679, 0.02447, 0.5422, 0.13, 0.5136, 0.2917, 0.5957, 0.4339])
me_cylinder_005.update()
me_cylinder_006 = bpy.data.meshes.new('Cylinder.006')
me_cylinder_006.from_pydata([(0.0, 1.0, -1.0), (0.0, 1.0, 1.0), (0.6428, 0.766, -1.0), (0.6428, 0.766, 1.0), (0.9848, 0.1736, -1.0), (0.9848, 0.1736, 1.0), (0.866, -0.5, -1.0), (0.866, -0.5, 1.0), (0.342, -0.9397, -1.0), (0.342, -0.9397, 1.0), (-0.342, -0.9397, -1.0), (-0.342, -0.9397, 1.0), (-0.866, -0.5, -1.0), (-0.866, -0.5, 1.0), (-0.9848, 0.1736, -1.0), (-0.9848, 0.1736, 1.0), (-0.6428, 0.766, -1.0), (-0.6428, 0.766, 1.0)], [], [(0, 1, 3, 2), (2, 3, 5, 4), (4, 5, 7, 6), (6, 7, 9, 8), (8, 9, 11, 10), (10, 11, 13, 12), (12, 13, 15, 14), (3, 1, 17, 15, 13, 11, 9, 7, 5), (14, 15, 17, 16), (16, 17, 1, 0), (0, 2, 4, 6, 8, 10, 12, 14, 16)])
_uv = me_cylinder_006.uv_layers.new(name='UVMap')
_uv.uv.foreach_set('vector', [1.0, 0.5, 1.0, 1.0, 0.8889, 1.0, 0.8889, 0.5, 0.8889, 0.5, 0.8889, 1.0, 0.7778, 1.0, 0.7778, 0.5, 0.7778, 0.5, 0.7778, 1.0, 0.6667, 1.0, 0.6667, 0.5, 0.6667, 0.5, 0.6667, 1.0, 0.5556, 1.0, 0.5556, 0.5, 0.5556, 0.5, 0.5556, 1.0, 0.4444, 1.0, 0.4444, 0.5, 0.4444, 0.5, 0.4444, 1.0, 0.3333, 1.0, 0.3333, 0.5, 0.3333, 0.5, 0.3333, 1.0, 0.2222, 1.0, 0.2222, 0.5, 0.4043, 0.4339, 0.25, 0.49, 0.09573, 0.4339, 0.01365, 0.2917, 0.04215, 0.13, 0.1679, 0.02447, 0.3321, 0.02447, 0.4578, 0.13, 0.4864, 0.2917, 0.2222, 0.5, 0.2222, 1.0, 0.1111, 1.0, 0.1111, 0.5, 0.1111, 0.5, 0.1111, 1.0, 4.47e-08, 1.0, 4.47e-08, 0.5, 0.75, 0.49, 0.9043, 0.4339, 0.9864, 0.2917, 0.9578, 0.13, 0.8321, 0.02447, 0.6679, 0.02447, 0.5422, 0.13, 0.5136, 0.2917, 0.5957, 0.4339])
me_cylinder_006.update()
me_cylinder_007 = bpy.data.meshes.new('Cylinder.007')
me_cylinder_007.from_pydata([(0.0, 1.0, -1.0), (0.0, 1.0, 1.0), (0.6428, 0.766, -1.0), (0.6428, 0.766, 1.0), (0.9848, 0.1736, -1.0), (0.9848, 0.1736, 1.0), (0.866, -0.5, -1.0), (0.866, -0.5, 1.0), (0.342, -0.9397, -1.0), (0.342, -0.9397, 1.0), (-0.342, -0.9397, -1.0), (-0.342, -0.9397, 1.0), (-0.866, -0.5, -1.0), (-0.866, -0.5, 1.0), (-0.9848, 0.1736, -1.0), (-0.9848, 0.1736, 1.0), (-0.6428, 0.766, -1.0), (-0.6428, 0.766, 1.0)], [], [(0, 1, 3, 2), (2, 3, 5, 4), (4, 5, 7, 6), (6, 7, 9, 8), (8, 9, 11, 10), (10, 11, 13, 12), (12, 13, 15, 14), (3, 1, 17, 15, 13, 11, 9, 7, 5), (14, 15, 17, 16), (16, 17, 1, 0), (0, 2, 4, 6, 8, 10, 12, 14, 16)])
_uv = me_cylinder_007.uv_layers.new(name='UVMap')
_uv.uv.foreach_set('vector', [1.0, 0.5, 1.0, 1.0, 0.8889, 1.0, 0.8889, 0.5, 0.8889, 0.5, 0.8889, 1.0, 0.7778, 1.0, 0.7778, 0.5, 0.7778, 0.5, 0.7778, 1.0, 0.6667, 1.0, 0.6667, 0.5, 0.6667, 0.5, 0.6667, 1.0, 0.5556, 1.0, 0.5556, 0.5, 0.5556, 0.5, 0.5556, 1.0, 0.4444, 1.0, 0.4444, 0.5, 0.4444, 0.5, 0.4444, 1.0, 0.3333, 1.0, 0.3333, 0.5, 0.3333, 0.5, 0.3333, 1.0, 0.2222, 1.0, 0.2222, 0.5, 0.4043, 0.4339, 0.25, 0.49, 0.09573, 0.4339, 0.01365, 0.2917, 0.04215, 0.13, 0.1679, 0.02447, 0.3321, 0.02447, 0.4578, 0.13, 0.4864, 0.2917, 0.2222, 0.5, 0.2222, 1.0, 0.1111, 1.0, 0.1111, 0.5, 0.1111, 0.5, 0.1111, 1.0, 4.47e-08, 1.0, 4.47e-08, 0.5, 0.75, 0.49, 0.9043, 0.4339, 0.9864, 0.2917, 0.9578, 0.13, 0.8321, 0.02447, 0.6679, 0.02447, 0.5422, 0.13, 0.5136, 0.2917, 0.5957, 0.4339])
me_cylinder_007.update()
me_cylinder_008 = bpy.data.meshes.new('Cylinder.008')
me_cylinder_008.from_pydata([(0.0, 1.0, -1.0), (0.0, 1.0, 1.0), (0.6428, 0.766, -1.0), (0.6428, 0.766, 1.0), (0.9848, 0.1736, -1.0), (0.9848, 0.1736, 1.0), (0.866, -0.5, -1.0), (0.866, -0.5, 1.0), (0.342, -0.9397, -1.0), (0.342, -0.9397, 1.0), (-0.342, -0.9397, -1.0), (-0.342, -0.9397, 1.0), (-0.866, -0.5, -1.0), (-0.866, -0.5, 1.0), (-0.9848, 0.1736, -1.0), (-0.9848, 0.1736, 1.0), (-0.6428, 0.766, -1.0), (-0.6428, 0.766, 1.0)], [], [(0, 1, 3, 2), (2, 3, 5, 4), (4, 5, 7, 6), (6, 7, 9, 8), (8, 9, 11, 10), (10, 11, 13, 12), (12, 13, 15, 14), (3, 1, 17, 15, 13, 11, 9, 7, 5), (14, 15, 17, 16), (16, 17, 1, 0), (0, 2, 4, 6, 8, 10, 12, 14, 16)])
_uv = me_cylinder_008.uv_layers.new(name='UVMap')
_uv.uv.foreach_set('vector', [1.0, 0.5, 1.0, 1.0, 0.8889, 1.0, 0.8889, 0.5, 0.8889, 0.5, 0.8889, 1.0, 0.7778, 1.0, 0.7778, 0.5, 0.7778, 0.5, 0.7778, 1.0, 0.6667, 1.0, 0.6667, 0.5, 0.6667, 0.5, 0.6667, 1.0, 0.5556, 1.0, 0.5556, 0.5, 0.5556, 0.5, 0.5556, 1.0, 0.4444, 1.0, 0.4444, 0.5, 0.4444, 0.5, 0.4444, 1.0, 0.3333, 1.0, 0.3333, 0.5, 0.3333, 0.5, 0.3333, 1.0, 0.2222, 1.0, 0.2222, 0.5, 0.4043, 0.4339, 0.25, 0.49, 0.09573, 0.4339, 0.01365, 0.2917, 0.04215, 0.13, 0.1679, 0.02447, 0.3321, 0.02447, 0.4578, 0.13, 0.4864, 0.2917, 0.2222, 0.5, 0.2222, 1.0, 0.1111, 1.0, 0.1111, 0.5, 0.1111, 0.5, 0.1111, 1.0, 4.47e-08, 1.0, 4.47e-08, 0.5, 0.75, 0.49, 0.9043, 0.4339, 0.9864, 0.2917, 0.9578, 0.13, 0.8321, 0.02447, 0.6679, 0.02447, 0.5422, 0.13, 0.5136, 0.2917, 0.5957, 0.4339])
me_cylinder_008.update()
me_cube_001 = bpy.data.meshes.new('Cube.001')
me_cube_001.from_pydata([(1.023, 4.111, 2.259), (1.023, 3.24, 2.295), (1.246, 4.703, 1.441), (1.246, 3.263, 1.441), (1.152, 1.351, 1.442), (1.308e-09, 1.351, 1.442), (0.929, 1.797, 2.333), (5.396e-09, 1.797, 2.333), (-1.152, 1.351, 1.442), (-0.929, 1.797, 2.333), (1.245, 1.417, 1.443), (1.245, 3.117, 1.443), (1.022, 1.863, 2.334), (1.022, 3.094, 2.297), (-1.245, 1.417, 1.443), (-1.245, 3.117, 1.443), (-1.022, 1.863, 2.334), (-1.022, 3.094, 2.297), (-1.023, 4.111, 2.259), (-1.023, 3.24, 2.295), (-1.246, 4.703, 1.441), (-1.246, 3.263, 1.441), (4.797e-09, 4.197, 2.211), (-0.8258, 4.197, 2.211), (1.024, 4.723, 1.483), (1.162e-09, 4.723, 1.483), (0.8258, 4.197, 2.211), (-1.024, 4.723, 1.483), (1.28, 1.311, 1.4), (-1.28, 1.311, 1.4), (1.28, 4.8, 1.4), (-1.28, 4.8, 1.4), (1.453e-09, 1.311, 1.4), (1.453e-09, 4.8, 1.4), (1.28, 3.2, 1.4), (-1.28, 3.2, 1.4), (5.996e-09, 1.806, 2.39), (1.032, 1.806, 2.39), (5.996e-09, 4.142, 2.31), (1.032, 4.142, 2.31), (1.032, 3.175, 2.349), (-1.032, 3.175, 2.349), (-1.032, 4.142, 2.31), (-1.032, 1.806, 2.39), (5.996e-09, 3.175, 2.349), (1.28, 1.311, 1.4), (1.28, 3.2, 1.4), (1.032, 1.806, 2.39), (1.032, 3.175, 2.349), (1.162e-09, 4.734, 1.491), (1.024, 4.734, 1.491), (0.8258, 4.208, 2.219), (-0.8258, 4.208, 2.219), (-1.024, 4.734, 1.491), (1.267, 3.263, 1.446), (1.267, 4.703, 1.446), (-1.267, 4.703, 1.446), (1.044, 4.111, 2.265), (4.797e-09, 4.208, 2.219), (-1.044, 4.111, 2.265), (-1.267, 3.263, 1.446), (1.044, 3.24, 2.301), (-1.044, 3.24, 2.301), (-1.268, 3.117, 1.449), (1.268, 3.117, 1.449), (-1.045, 3.094, 2.303), (-1.268, 1.417, 1.449), (1.268, 1.417, 1.449), (1.045, 1.863, 2.34), (1.045, 3.094, 2.303), (0.929, 1.781, 2.341), (1.308e-09, 1.335, 1.45), (5.396e-09, 1.781, 2.341), (1.152, 1.335, 1.45), (-0.929, 1.781, 2.341), (-1.045, 1.863, 2.34), (-1.152, 1.335, 1.45)], [], [(31, 35, 41, 62, 60, 56), (35, 29, 66, 63), (30, 33, 49, 50, 51, 58, 38, 39), (28, 34, 46, 45), (44, 40, 39, 38), (41, 44, 38, 42), (43, 36, 44, 41), (36, 37, 40, 44), (29, 32, 71, 76, 74, 72, 36, 43), (34, 30, 55, 54, 61, 40), (33, 31, 42, 38, 58, 52, 53, 49), (32, 28, 37, 36, 72, 70, 73, 71), (45, 67, 68, 69, 64, 46, 48, 47), (34, 40, 48, 46), (40, 37, 47, 48), (37, 28, 45, 47), (76, 71, 5, 8), (70, 72, 7, 6), (62, 19, 21, 60), (65, 17, 16, 75), (57, 61, 1, 0), (59, 18, 19, 62), (63, 15, 17, 65), (71, 73, 4, 5), (56, 20, 18, 59), (40, 61, 57, 55, 30, 39), (55, 57, 0, 2), (69, 68, 12, 13), (63, 65, 75, 66, 29, 43, 41, 35), (54, 55, 2, 3), (73, 70, 6, 4), (46, 64, 67, 45), (66, 14, 15, 63), (60, 21, 20, 56), (58, 51, 26, 22), (72, 74, 9, 7), (67, 64, 11, 10), (68, 67, 10, 12), (61, 54, 3, 1), (53, 52, 23, 27), (56, 59, 62, 41, 42, 31), (74, 76, 8, 9), (75, 16, 14, 66), (50, 49, 25, 24), (49, 53, 27, 25), (52, 58, 22, 23), (64, 69, 13, 11), (51, 50, 24, 26)])
_uv = me_cube_001.uv_layers.new(name='UVMap')
_uv.uv.foreach_set('vector', [0.625, 0.25, 0.625, 0.25, 0.625, 0.25, 0.625, 0.25, 0.625, 0.25, 0.625, 0.25, 0.625, 0.25, 0.625, 0.25, 0.625, 0.25, 0.625, 0.25, 0.625, 0.5, 0.75, 0.5, 0.75, 0.5, 0.6482, 0.5, 0.6519, 0.5, 0.75, 0.5, 0.75, 0.5, 0.625, 0.5, 0.0, 0.0, 0.0, 0.0, 0.0, 0.0, 0.0, 0.0, 0.75, 0.5, 0.625, 0.5, 0.625, 0.5, 0.75, 0.5, 0.875, 0.5, 0.75, 0.5, 0.75, 0.5, 0.875, 0.5, 0.875, 0.5, 0.75, 0.5, 0.75, 0.5, 0.875, 0.5, 0.75, 0.5, 0.625, 0.5, 0.625, 0.5, 0.75, 0.5, 0.875, 0.5, 0.75, 0.5, 0.75, 0.5, 0.8635, 0.5, 0.8615, 0.5, 0.75, 0.5, 0.75, 0.5, 0.875, 0.5, 0.625, 0.5, 0.625, 0.5, 0.625, 0.5, 0.625, 0.5, 0.625, 0.5, 0.625, 0.5, 0.75, 0.5, 0.875, 0.5, 0.875, 0.5, 0.75, 0.5, 0.75, 0.5, 0.8481, 0.5, 0.8518, 0.5, 0.75, 0.5, 0.75, 0.5, 0.625, 0.5, 0.625, 0.5, 0.75, 0.5, 0.75, 0.5, 0.6385, 0.5, 0.6365, 0.5, 0.75, 0.5, 0.625, 0.5, 0.625, 0.5, 0.625, 0.5, 0.625, 0.5, 0.625, 0.5, 0.625, 0.5, 0.625, 0.5, 0.625, 0.5, 0.625, 0.5, 0.625, 0.5, 0.625, 0.5, 0.625, 0.5, 0.625, 0.5, 0.625, 0.5, 0.625, 0.5, 0.625, 0.5, 0.625, 0.5, 0.625, 0.5, 0.625, 0.5, 0.625, 0.5, 0.875, 0.5, 0.75, 0.5, 0.75, 0.5, 0.875, 0.5, 0.625, 0.5, 0.75, 0.5, 0.75, 0.5, 0.625, 0.5, 0.625, 0.5, 0.625, 0.5, 0.625, 0.5, 0.625, 0.5, 0.625, 0.5, 0.625, 0.5, 0.625, 0.5, 0.625, 0.5, 0.625, 0.5, 0.625, 0.5, 0.625, 0.5, 0.625, 0.5, 0.625, 0.5, 0.625, 0.5, 0.625, 0.5, 0.625, 0.5, 0.625, 0.5, 0.625, 0.5, 0.625, 0.5, 0.625, 0.5, 0.75, 0.5, 0.625, 0.5, 0.625, 0.5, 0.75, 0.5, 0.625, 0.5, 0.625, 0.5, 0.625, 0.5, 0.625, 0.5, 0.625, 0.5, 0.625, 0.5, 0.625, 0.5, 0.625, 0.5, 0.625, 0.5, 0.625, 0.5, 0.625, 0.5, 0.625, 0.5, 0.625, 0.5, 0.625, 0.5, 0.625, 0.5, 0.625, 0.5, 0.625, 0.5, 0.625, 0.5, 0.625, 0.25, 0.625, 0.25, 0.625, 0.25, 0.625, 0.25, 0.625, 0.25, 0.625, 0.25, 0.625, 0.25, 0.625, 0.25, 0.625, 0.5, 0.625, 0.5, 0.625, 0.5, 0.625, 0.5, 0.625, 0.5, 0.625, 0.5, 0.625, 0.5, 0.625, 0.5, 0.625, 0.5, 0.625, 0.5, 0.625, 0.5, 0.625, 0.5, 0.625, 0.5, 0.625, 0.5, 0.625, 0.5, 0.625, 0.5, 0.625, 0.5, 0.625, 0.5, 0.625, 0.5, 0.625, 0.5, 0.75, 0.5, 0.625, 0.5, 0.625, 0.5, 0.75, 0.5, 0.75, 0.5, 0.875, 0.5, 0.875, 0.5, 0.75, 0.5, 0.625, 0.5, 0.625, 0.5, 0.625, 0.5, 0.625, 0.5, 0.625, 0.5, 0.625, 0.5, 0.625, 0.5, 0.625, 0.5, 0.625, 0.5, 0.625, 0.5, 0.625, 0.5, 0.625, 0.5, 0.875, 0.5, 0.875, 0.5, 0.875, 0.5, 0.875, 0.5, 0.625, 0.25, 0.625, 0.25, 0.625, 0.25, 0.625, 0.25, 0.625, 0.25, 0.625, 0.25, 0.875, 0.5, 0.875, 0.5, 0.875, 0.5, 0.875, 0.5, 0.625, 0.5, 0.625, 0.5, 0.625, 0.5, 0.625, 0.5, 0.625, 0.5, 0.75, 0.5, 0.75, 0.5, 0.625, 0.5, 0.75, 0.5, 0.875, 0.5, 0.875, 0.5, 0.75, 0.5, 0.875, 0.5, 0.75, 0.5, 0.75, 0.5, 0.875, 0.5, 0.625, 0.5, 0.625, 0.5, 0.625, 0.5, 0.625, 0.5, 0.625, 0.5, 0.625, 0.5, 0.625, 0.5, 0.625, 0.5])
me_cube_001.materials.append(mat_material)
me_cube_001.use_mirror_vertex_groups = False
me_cube_001.update()
me_cube_008 = bpy.data.meshes.new('Cube.008')
me_cube_008.from_pydata([(1.023, 4.111, 2.259), (1.023, 3.24, 2.295), (1.246, 4.703, 1.441), (1.246, 3.263, 1.441), (1.152, 1.351, 1.442), (1.308e-09, 1.351, 1.442), (0.929, 1.797, 2.333), (5.396e-09, 1.797, 2.333), (-1.152, 1.351, 1.442), (-0.929, 1.797, 2.333), (1.245, 1.417, 1.443), (1.245, 3.117, 1.443), (1.022, 1.863, 2.334), (1.022, 3.094, 2.297), (-1.245, 1.417, 1.443), (-1.245, 3.117, 1.443), (-1.022, 1.863, 2.334), (-1.022, 3.094, 2.297), (-1.023, 4.111, 2.259), (-1.023, 3.24, 2.295), (-1.246, 4.703, 1.441), (-1.246, 3.263, 1.441), (4.797e-09, 4.197, 2.211), (-0.8258, 4.197, 2.211), (1.024, 4.723, 1.483), (1.162e-09, 4.723, 1.483), (0.8258, 4.197, 2.211), (-1.024, 4.723, 1.483)], [], [(3, 2, 0, 1), (8, 5, 7, 9), (5, 4, 6, 7), (10, 11, 13, 12), (14, 16, 17, 15), (21, 19, 18, 20), (24, 25, 22, 26), (25, 27, 23, 22)])
_uv = me_cube_008.uv_layers.new(name='UVMap')
_uv.uv.foreach_set('vector', [0.625, 0.5, 0.625, 0.5, 0.625, 0.5, 0.625, 0.5, 0.875, 0.5, 0.75, 0.5, 0.75, 0.5, 0.875, 0.5, 0.75, 0.5, 0.625, 0.5, 0.625, 0.5, 0.75, 0.5, 0.625, 0.5, 0.625, 0.5, 0.625, 0.5, 0.625, 0.5, 0.625, 0.5, 0.625, 0.5, 0.625, 0.5, 0.625, 0.5, 0.625, 0.5, 0.625, 0.5, 0.625, 0.5, 0.625, 0.5, 0.625, 0.5, 0.75, 0.5, 0.75, 0.5, 0.625, 0.5, 0.75, 0.5, 0.875, 0.5, 0.875, 0.5, 0.75, 0.5])
me_cube_008.materials.append(mat_material)
me_cube_008.use_mirror_vertex_groups = False
me_cube_008.update()

# ---- objects
ob_cube = bpy.data.objects.new('Cube', me_cube)
ob_light = bpy.data.objects.new('Light', light_light)
ob_camera = bpy.data.objects.new('Camera', cam_camera)
ob_cylinder = bpy.data.objects.new('Cylinder', me_cylinder_005)
ob_cylinder_001 = bpy.data.objects.new('Cylinder.001', me_cylinder_006)
ob_cylinder_002 = bpy.data.objects.new('Cylinder.002', me_cylinder_007)
ob_cylinder_003 = bpy.data.objects.new('Cylinder.003', me_cylinder_008)
ob_cube_001 = bpy.data.objects.new('Cube.001', me_cube_001)
ob_cube_002 = bpy.data.objects.new('Cube.002', me_cube_008)

# ---- transforms, parenting, visibility, modifiers, constraints
ob_cube.location = (0.0, 0.0, 0.0)
ob_cube.lock_rotations_4d = False
ob_cube.empty_display_type = 'ARROWS'
ob_cube.lineart.crease_threshold = 0.0
ob_light.location = (4.076, 1.005, 5.904)
ob_light.rotation_euler = (0.6503, 0.05522, 1.866)
ob_light.lock_rotations_4d = False
ob_light.empty_display_type = 'ARROWS'
ob_light.color = (0.0, 0.0, 0.0, 0.0)
ob_light.lineart.crease_threshold = 0.0
ob_camera.location = (7.359, -6.926, 4.958)
ob_camera.rotation_euler = (1.109, 0.0, 0.8149)
ob_camera.lock_rotations_4d = False
ob_camera.empty_display_type = 'ARROWS'
ob_camera.color = (0.0, 0.0, 0.0, 0.0)
ob_camera.display_type = 'WIRE'
ob_camera.lineart.crease_threshold = 0.0
ob_cylinder.location = (-1.3, 0.0, 0.5)
ob_cylinder.rotation_euler = (-0.0, -1.571, 0.0)
ob_cylinder.scale = (0.4596, 0.4596, 0.1379)
ob_cylinder_001.location = (1.3, 0.0, 0.5)
ob_cylinder_001.rotation_euler = (-0.0, -1.571, 0.0)
ob_cylinder_001.scale = (0.4596, 0.4596, 0.1379)
ob_cylinder_002.location = (1.3, 4.8, 0.5)
ob_cylinder_002.rotation_euler = (-0.0, -1.571, 0.0)
ob_cylinder_002.scale = (0.4596, 0.4596, 0.1379)
ob_cylinder_003.location = (-1.3, 4.8, 0.5)
ob_cylinder_003.rotation_euler = (-0.0, -1.571, 0.0)
ob_cylinder_003.scale = (0.4596, 0.4596, 0.1379)
ob_cube_001.location = (0.0, 0.0, 0.0)
ob_cube_001.lock_rotations_4d = False
ob_cube_001.empty_display_type = 'ARROWS'
ob_cube_001.lineart.crease_threshold = 0.0
ob_cube_002.location = (0.0, 0.0, 0.0)
ob_cube_002.lock_rotations_4d = False
ob_cube_002.empty_display_type = 'ARROWS'
ob_cube_002.lineart.crease_threshold = 0.0

# ---- collection membership
col_collection.objects.link(ob_cube)
col_collection.objects.link(ob_light)
col_collection.objects.link(ob_camera)
col_collection.objects.link(ob_cylinder)
col_collection.objects.link(ob_cylinder_001)
col_collection.objects.link(ob_cylinder_002)
col_collection.objects.link(ob_cylinder_003)
col_collection.objects.link(ob_cube_001)
col_collection.objects.link(ob_cube_002)

# ---- scene / render settings (as saved in the file)
scene.camera = ob_camera
scene.frame_start = 1; scene.frame_end = 250; scene.frame_set(1)
scene.render.engine = 'BLENDER_EEVEE_NEXT'
scene.cycles.sampling_pattern = 'TABULATED_SOBOL'
scene.cycles.use_light_tree = False
scene.view_settings.view_transform = 'Filmic'
bpy.context.view_layer.update()
